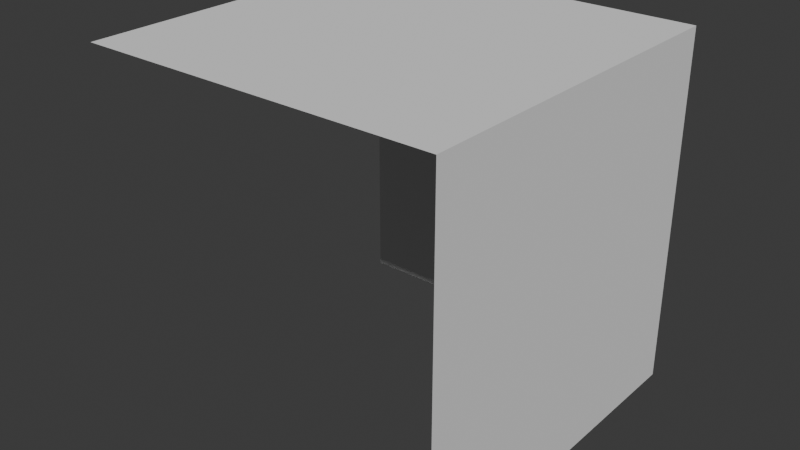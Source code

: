 # Source: BaseWallCorner.blend  (saved by Blender 4.0.36; exported with 4.5.12 LTS)
import bpy
from mathutils import Matrix  # noqa: F401  (used for matrix-valued properties, if any)

bpy.ops.wm.read_factory_settings(use_empty=True)
scene = bpy.context.scene
scene.name = 'Scene'

# ---- collections
col_collection = bpy.data.collections.new('Collection'); scene.collection.children.link(col_collection)

# ---- world
world_world = bpy.data.worlds.new('World'); scene.world = world_world
world_world.use_nodes = True; world_world.node_tree.nodes.clear()
_N = world_world.node_tree.nodes; _L = world_world.node_tree.links
n0 = _N.new('ShaderNodeOutputWorld'); n0.name = 'World Output'; n0.location = (300, 300)
n1 = _N.new('ShaderNodeBackground'); n1.name = 'Background'; n1.location = (10, 300)
n1.inputs[0].default_value = (0.05088, 0.05088, 0.05088, 1.0)
_L.new(n1.outputs[0], n0.inputs[0])
n0.is_active_output = True
world_world.color = (0.05088, 0.05088, 0.05088)
world_world.use_sun_shadow = False
world_world.sun_shadow_jitter_overblur = 0.0

# ---- meshes
me_plane = bpy.data.meshes.new('Plane')
me_plane.from_pydata([(-1.0, -1.0, 8.941e-08), (1.0, -1.0, 0.0), (-1.0, 1.0, 8.941e-08), (1.0, 1.0, 0.0), (1.0, 1.0, -2.0), (-1.0, 1.0, -2.0), (-1.0, -1.0, -2.0)], [], [(0, 1, 3, 2), (4, 5, 2, 3), (6, 0, 2, 5)])
_uv = me_plane.uv_layers.new(name='UVMap')
_uv.uv.foreach_set('vector', [0.0, 0.0, 1.0, 0.0, 1.0, 1.0, 0.0, 1.0, 0.0, 0.0, 0.0, 1.0, 1.0, 1.0, 1.0, 0.0, 0.0, 0.0, 1.0, 0.0, 1.0, 1.0, 0.0, 1.0])
me_plane.update()

# ---- objects
ob_basewallcorner = bpy.data.objects.new('BaseWallCorner', me_plane)

# ---- transforms, parenting, visibility, modifiers, constraints
ob_basewallcorner.location = (1.0, 0.0, 1.0)
ob_basewallcorner.rotation_euler = (-0.0, 1.571, 0.0)

# ---- collection membership
col_collection.objects.link(ob_basewallcorner)

# ---- scene / render settings (as saved in the file)
scene.frame_start = 1; scene.frame_end = 250; scene.frame_set(1)
scene.render.engine = 'BLENDER_EEVEE_NEXT'
scene.cycles.sampling_pattern = 'TABULATED_SOBOL'
bpy.context.view_layer.update()

# ---- added for rendering (the .blend has no active camera and no usable light): camera, sun
cam_auto = bpy.data.cameras.new('AutoCamera')
cam_auto.lens = 50.0
cam_auto.sensor_width = 36.0
cam_auto.clip_end = 1000.0
ob_auto_camera = bpy.data.objects.new('AutoCamera', cam_auto)
scene.collection.objects.link(ob_auto_camera)
ob_auto_camera.location = (3.20507, -3.84609, 3.56406)
ob_auto_camera.rotation_euler = (1.09748, -7.21219e-08, 0.694738)
scene.camera = ob_auto_camera
light_auto_sun = bpy.data.lights.new('AutoSun', 'SUN')
light_auto_sun.energy = 3.0
light_auto_sun.angle = 0.0523599
ob_auto_sun = bpy.data.objects.new('AutoSun', light_auto_sun)
scene.collection.objects.link(ob_auto_sun)
ob_auto_sun.rotation_euler = (0.872665, 0.174533, 0.523599)
bpy.context.view_layer.update()
